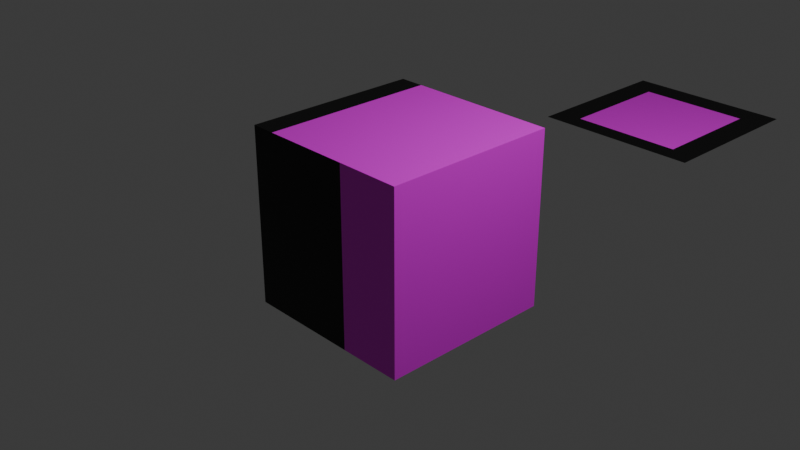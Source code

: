 # Source: UVCrop.blend  (saved by Blender 4.2.67; exported with 4.5.12 LTS)
import bpy
from mathutils import Matrix  # noqa: F401  (used for matrix-valued properties, if any)

bpy.ops.wm.read_factory_settings(use_empty=True)
scene = bpy.context.scene
scene.name = 'Scene'

# ---- collections
col_collection = bpy.data.collections.new('Collection'); scene.collection.children.link(col_collection)

# ---- images (referenced by path relative to the original .blend; pixels are not part of the script)
import os
ASSET_DIR = os.environ.get("B2B_ASSET_DIR", "")  # directory of the original .blend (textures are referenced by path, not embedded)
HERE = os.path.dirname(os.path.abspath(__file__))  # packed textures are extracted next to this script under _unpacked/

def load_image(name, relpath, width, height, colorspace="sRGB"):
    """Load a texture the original file referenced (path relative to the .blend, or extracted next to this script)."""
    p = next((c for c in (os.path.join(HERE, relpath), os.path.join(ASSET_DIR, relpath)) if relpath and os.path.exists(c)), "")
    if p:
        img = bpy.data.images.load(p, check_existing=True)
        img.name = name
    else:  # same state as the original file: an image datablock whose file is absent (Cycles renders it pink)
        img = bpy.data.images.new(name, width, height)
        img.source = "FILE"
        img.filepath = "//" + (relpath or name)
    img.colorspace_settings.name = colorspace
    return img
img_uvchecker = load_image('UVChecker', '', 1024, 1024, 'sRGB')

# ---- materials (node trees are filled in below, after node groups)
mat_uvcroptestmat = bpy.data.materials.new('UVCropTestMat')
mat_uvcroptestmat.alpha_threshold = 0.0
mat_uvcroptestmat.roughness = 0.5
mat_uvcroptestmat.line_color = (0.0, 0.0, 0.0, 1.0)

# ---- node groups
ng_uv_crop = bpy.data.node_groups.new('UV Crop', 'ShaderNodeTree')
_s = ng_uv_crop.interface.new_socket(name='UV', in_out='OUTPUT', socket_type='NodeSocketVector')
_s = ng_uv_crop.interface.new_socket(name='IsInRange', in_out='OUTPUT', socket_type='NodeSocketFloat')
_s = ng_uv_crop.interface.new_socket(name='UV', in_out='INPUT', socket_type='NodeSocketVector')
_s = ng_uv_crop.interface.new_socket(name='Clamp', in_out='INPUT', socket_type='NodeSocketBool')
_s.default_value = True
_s = ng_uv_crop.interface.new_socket(name='Left', in_out='INPUT', socket_type='NodeSocketFloat')
_s = ng_uv_crop.interface.new_socket(name='Right', in_out='INPUT', socket_type='NodeSocketFloat')
_s.default_value = 1.0
_s = ng_uv_crop.interface.new_socket(name='Bottom', in_out='INPUT', socket_type='NodeSocketFloat')
_s = ng_uv_crop.interface.new_socket(name='Top', in_out='INPUT', socket_type='NodeSocketFloat')
_s.default_value = 1.0
_s = ng_uv_crop.interface.new_socket(name='X', in_out='INPUT', socket_type='NodeSocketFloat')
_s = ng_uv_crop.interface.new_socket(name='Y', in_out='INPUT', socket_type='NodeSocketFloat')
_N = ng_uv_crop.nodes; _L = ng_uv_crop.links
n0 = _N.new('NodeGroupOutput'); n0.name = 'Group Output'; n0.location = (1898, -10)
n1 = _N.new('NodeGroupInput'); n1.name = 'Group Input'; n1.location = (-690, 30)
n2 = _N.new('ShaderNodeCombineXYZ'); n2.name = 'Combine XYZ'; n2.location = (1720, 0)
n3 = _N.new('ShaderNodeSeparateXYZ'); n3.name = 'Separate XYZ'; n3.location = (-528, 159)
n4 = _N.new('ShaderNodeMath'); n4.name = 'Math'; n4.location = (-287, 123)
n4.hide = True
n4.operation = 'SUBTRACT'
n5 = _N.new('ShaderNodeMath'); n5.name = 'Math.001'; n5.location = (16, 109)
n5.hide = True
n6 = _N.new('ShaderNodeMath'); n6.name = 'Math.002'; n6.location = (187, 58)
n6.hide = True
n6.operation = 'MODULO'
n7 = _N.new('ShaderNodeMath'); n7.name = 'Math.003'; n7.location = (-255, 74)
n7.hide = True
n7.operation = 'SUBTRACT'
n8 = _N.new('ShaderNodeMath'); n8.name = 'Math.004'; n8.location = (82, -151)
n8.hide = True
n9 = _N.new('ShaderNodeMath'); n9.name = 'Math.005'; n9.location = (-253, 21)
n9.hide = True
n9.operation = 'SUBTRACT'
n10 = _N.new('ShaderNodeMath'); n10.name = 'Math.006'; n10.location = (-81, -67)
n10.hide = True
n10.operation = 'SUBTRACT'
n11 = _N.new('ShaderNodeMath'); n11.name = 'Math.007'; n11.location = (364, -19)
n11.width = 133
n11.hide = True
n12 = _N.new('ShaderNodeMath'); n12.name = 'Math.008'; n12.location = (-259, -197)
n12.hide = True
n12.operation = 'SUBTRACT'
n13 = _N.new('ShaderNodeMath'); n13.name = 'Math.009'; n13.location = (180, -271)
n13.hide = True
n13.operation = 'MODULO'
n14 = _N.new('ShaderNodeMath'); n14.name = 'Math.010'; n14.location = (-133, -279)
n14.hide = True
n14.operation = 'SUBTRACT'
n15 = _N.new('ShaderNodeMath'); n15.name = 'Math.011'; n15.location = (375, -218)
n15.hide = True
n16 = _N.new('NodeReroute'); n16.name = 'Reroute.001'; n16.location = (-365, -97)
n16.width = 16
n16.socket_idname = 'NodeSocketFloat'
n17 = _N.new('NodeReroute'); n17.name = 'Reroute.002'; n17.location = (149, 249)
n17.width = 16
n17.socket_idname = 'NodeSocketBool'
n18 = _N.new('NodeReroute'); n18.name = 'Reroute'; n18.location = (-356, -51)
n18.width = 16
n18.socket_idname = 'NodeSocketFloat'
n19 = _N.new('NodeReroute'); n19.name = 'Reroute.003'; n19.location = (404, 4)
n19.width = 16
n19.socket_idname = 'NodeSocketFloat'
n20 = _N.new('NodeReroute'); n20.name = 'Reroute.004'; n20.location = (360, -97)
n20.width = 16
n20.socket_idname = 'NodeSocketFloat'
n21 = _N.new('ShaderNodeMath'); n21.name = 'Math.013'; n21.location = (456, -76)
n21.width = 133
n21.hide = True
n22 = _N.new('ShaderNodeMath'); n22.name = 'Math.014'; n22.location = (463, -338)
n22.width = 133
n22.hide = True
n23 = _N.new('NodeReroute'); n23.name = 'Reroute.005'; n23.location = (-282, -318)
n23.width = 16
n23.socket_idname = 'NodeSocketFloat'
n24 = _N.new('NodeReroute'); n24.name = 'Reroute.006'; n24.location = (-258, -399)
n24.width = 16
n24.socket_idname = 'NodeSocketFloat'
n25 = _N.new('ShaderNodeMath'); n25.name = 'Math.015'; n25.location = (455, -131)
n25.width = 133
n25.hide = True
n26 = _N.new('NodeReroute'); n26.name = 'Reroute.007'; n26.location = (363, -136)
n26.width = 16
n26.socket_idname = 'NodeSocketFloat'
n27 = _N.new('ShaderNodeMath'); n27.name = 'Math.016'; n27.location = (450, -393)
n27.width = 133
n27.hide = True
n28 = _N.new('NodeReroute'); n28.name = 'Reroute.008'; n28.location = (-254, -346)
n28.width = 16
n28.socket_idname = 'NodeSocketFloat'
n29 = _N.new('ShaderNodeMath'); n29.name = 'Math.017'; n29.location = (962, -307)
n29.hide = True
n29.operation = 'MULTIPLY'
n29.use_clamp = True
n30 = _N.new('ShaderNodeMath'); n30.name = 'Math.012'; n30.location = (667, -67)
n30.hide = True
n30.operation = 'GREATER_THAN'
n31 = _N.new('NodeReroute'); n31.name = 'Reroute.009'; n31.location = (574, 214)
n31.width = 16
n31.socket_idname = 'NodeSocketFloat'
n32 = _N.new('ShaderNodeMath'); n32.name = 'Math.018'; n32.location = (670, -124)
n32.hide = True
n32.operation = 'LESS_THAN'
n33 = _N.new('ShaderNodeMath'); n33.name = 'Math.019'; n33.location = (917, -101)
n33.hide = True
n33.operation = 'MULTIPLY'
n33.use_clamp = True
n34 = _N.new('ShaderNodeMath'); n34.name = 'Math.020'; n34.location = (1355, -482)
n34.hide = True
n34.operation = 'MULTIPLY'
n34.use_clamp = True
n35 = _N.new('ShaderNodeMath'); n35.name = 'Math.021'; n35.location = (655, -323)
n35.hide = True
n35.operation = 'GREATER_THAN'
n36 = _N.new('ShaderNodeMath'); n36.name = 'Math.022'; n36.location = (658, -380)
n36.hide = True
n36.operation = 'LESS_THAN'
n37 = _N.new('NodeReroute'); n37.name = 'Reroute.010'; n37.location = (563, 186)
n37.width = 16
n37.socket_idname = 'NodeSocketFloat'
n38 = _N.new('NodeReroute'); n38.name = 'Reroute.011'; n38.location = (849, 130)
n38.width = 16
n38.socket_idname = 'NodeSocketBool'
n39 = _N.new('ShaderNodeMath'); n39.name = 'Math.023'; n39.location = (1088, 83)
n39.hide = True
n39.use_clamp = True
n40 = _N.new('NodeReroute'); n40.name = 'Reroute.012'; n40.location = (1016, -43)
n40.width = 16
n40.socket_idname = 'NodeSocketFloat'
n41 = _N.new('NodeReroute'); n41.name = 'Reroute.013'; n41.location = (1021, -183)
n41.width = 16
n41.socket_idname = 'NodeSocketFloat'
n42 = _N.new('ShaderNodeMath'); n42.name = 'Math.024'; n42.location = (1151, -319)
n42.hide = True
n42.use_clamp = True
n43 = _N.new('NodeReroute'); n43.name = 'Reroute.014'; n43.location = (478, -272)
n43.width = 16
n43.socket_idname = 'NodeSocketFloat'
n44 = _N.new('ShaderNodeMath'); n44.name = 'Math.025'; n44.location = (902, 144)
n44.hide = True
n44.operation = 'SUBTRACT'
n44.inputs[0].default_value = 1.0
n45 = _N.new('ShaderNodeMath'); n45.name = 'Math.026'; n45.location = (1300, 160)
n45.hide = True
n45.operation = 'MULTIPLY'
n46 = _N.new('ShaderNodeMath'); n46.name = 'Math.027'; n46.location = (1480, 140)
n46.hide = True
n47 = _N.new('ShaderNodeMath'); n47.name = 'Math.028'; n47.location = (1280, 80)
n47.hide = True
n47.operation = 'SUBTRACT'
n47.inputs[0].default_value = 1.0
n48 = _N.new('ShaderNodeMath'); n48.name = 'Math.029'; n48.location = (1400, 40)
n48.hide = True
n48.operation = 'MULTIPLY'
n49 = _N.new('ShaderNodeMath'); n49.name = 'Math.030'; n49.location = (1360, -140)
n49.hide = True
n49.operation = 'MULTIPLY'
n50 = _N.new('ShaderNodeMath'); n50.name = 'Math.031'; n50.location = (1540, -160)
n50.hide = True
n51 = _N.new('ShaderNodeMath'); n51.name = 'Math.032'; n51.location = (1340, -220)
n51.hide = True
n51.operation = 'SUBTRACT'
n51.inputs[0].default_value = 1.0
n52 = _N.new('ShaderNodeMath'); n52.name = 'Math.033'; n52.location = (1440, -280)
n52.hide = True
n52.operation = 'MULTIPLY'
_L.new(n2.outputs[0], n0.inputs[0])
_L.new(n1.outputs[0], n3.inputs[0])
_L.new(n3.outputs[0], n4.inputs[0])
_L.new(n1.outputs[6], n4.inputs[1])
_L.new(n4.outputs[0], n5.inputs[0])
_L.new(n5.outputs[0], n6.inputs[0])
_L.new(n3.outputs[1], n7.inputs[0])
_L.new(n1.outputs[7], n7.inputs[1])
_L.new(n7.outputs[0], n8.inputs[0])
_L.new(n1.outputs[3], n9.inputs[0])
_L.new(n18.outputs[0], n9.inputs[1])
_L.new(n9.outputs[0], n10.inputs[0])
_L.new(n18.outputs[0], n10.inputs[1])
_L.new(n6.outputs[0], n11.inputs[0])
_L.new(n18.outputs[0], n11.inputs[1])
_L.new(n8.outputs[0], n13.inputs[0])
_L.new(n12.outputs[0], n13.inputs[1])
_L.new(n14.outputs[0], n8.inputs[1])
_L.new(n16.outputs[0], n14.inputs[1])
_L.new(n16.outputs[0], n12.inputs[1])
_L.new(n1.outputs[5], n12.inputs[0])
_L.new(n13.outputs[0], n15.inputs[1])
_L.new(n16.outputs[0], n15.inputs[0])
_L.new(n1.outputs[4], n16.inputs[0])
_L.new(n10.outputs[0], n5.inputs[1])
_L.new(n9.outputs[0], n6.inputs[1])
_L.new(n1.outputs[1], n17.inputs[0])
_L.new(n1.outputs[2], n18.inputs[0])
_L.new(n12.outputs[0], n14.inputs[0])
_L.new(n18.outputs[0], n19.inputs[0])
_L.new(n1.outputs[6], n20.inputs[0])
_L.new(n19.outputs[0], n21.inputs[0])
_L.new(n20.outputs[0], n21.inputs[1])
_L.new(n23.outputs[0], n22.inputs[0])
_L.new(n16.outputs[0], n23.inputs[0])
_L.new(n24.outputs[0], n22.inputs[1])
_L.new(n1.outputs[7], n24.inputs[0])
_L.new(n20.outputs[0], n25.inputs[1])
_L.new(n26.outputs[0], n25.inputs[0])
_L.new(n1.outputs[3], n26.inputs[0])
_L.new(n24.outputs[0], n27.inputs[1])
_L.new(n28.outputs[0], n27.inputs[0])
_L.new(n1.outputs[5], n28.inputs[0])
_L.new(n3.outputs[0], n31.inputs[0])
_L.new(n31.outputs[0], n30.inputs[0])
_L.new(n21.outputs[0], n30.inputs[1])
_L.new(n31.outputs[0], n32.inputs[0])
_L.new(n25.outputs[0], n32.inputs[1])
_L.new(n30.outputs[0], n33.inputs[0])
_L.new(n32.outputs[0], n33.inputs[1])
_L.new(n29.outputs[0], n34.inputs[1])
_L.new(n34.outputs[0], n0.inputs[1])
_L.new(n22.outputs[0], n35.inputs[1])
_L.new(n27.outputs[0], n36.inputs[1])
_L.new(n37.outputs[0], n35.inputs[0])
_L.new(n3.outputs[1], n37.inputs[0])
_L.new(n37.outputs[0], n36.inputs[0])
_L.new(n35.outputs[0], n29.inputs[0])
_L.new(n36.outputs[0], n29.inputs[1])
_L.new(n17.outputs[0], n38.inputs[0])
_L.new(n33.outputs[0], n34.inputs[0])
_L.new(n11.outputs[0], n40.inputs[0])
_L.new(n15.outputs[0], n41.inputs[0])
_L.new(n33.outputs[0], n39.inputs[1])
_L.new(n29.outputs[0], n42.inputs[1])
_L.new(n16.outputs[0], n43.inputs[0])
_L.new(n38.outputs[0], n44.inputs[1])
_L.new(n44.outputs[0], n39.inputs[0])
_L.new(n44.outputs[0], n42.inputs[0])
_L.new(n45.outputs[0], n46.inputs[0])
_L.new(n47.outputs[0], n48.inputs[0])
_L.new(n48.outputs[0], n46.inputs[1])
_L.new(n39.outputs[0], n45.inputs[0])
_L.new(n40.outputs[0], n45.inputs[1])
_L.new(n39.outputs[0], n47.inputs[1])
_L.new(n19.outputs[0], n48.inputs[1])
_L.new(n46.outputs[0], n2.inputs[0])
_L.new(n49.outputs[0], n50.inputs[0])
_L.new(n51.outputs[0], n52.inputs[0])
_L.new(n52.outputs[0], n50.inputs[1])
_L.new(n42.outputs[0], n49.inputs[0])
_L.new(n41.outputs[0], n49.inputs[1])
_L.new(n42.outputs[0], n51.inputs[1])
_L.new(n43.outputs[0], n52.inputs[1])
_L.new(n50.outputs[0], n2.inputs[1])
n0.is_active_output = True

# ---- material node trees
mat_uvcroptestmat.use_nodes = True; mat_uvcroptestmat.node_tree.nodes.clear()
_N = mat_uvcroptestmat.node_tree.nodes; _L = mat_uvcroptestmat.node_tree.links
n0 = _N.new('ShaderNodeOutputMaterial'); n0.name = 'Material Output'; n0.location = (405, 300)
n1 = _N.new('ShaderNodeBsdfPrincipled'); n1.name = 'Principled BSDF'; n1.location = (115, 300)
n1.inputs[3].default_value = 1.45
n2 = _N.new('ShaderNodeTexImage'); n2.name = 'Image Texture'; n2.location = (-328, 391)
n2.image = img_uvchecker
n3 = _N.new('ShaderNodeGroup'); n3.name = 'Group'; n3.location = (-570, 202)
n3.label = 'UV Crop'
n3.node_tree = ng_uv_crop
n3.inputs[1].default_value = True
n3.inputs[2].default_value = 0.08
n3.inputs[3].default_value = 0.8
n3.inputs[4].default_value = 0.16
n3.inputs[5].default_value = 0.84
n3.inputs[6].default_value = 0.04
n3.inputs[7].default_value = 0.0
n4 = _N.new('ShaderNodeUVMap'); n4.name = 'UV Map'; n4.location = (-811, 103)
n5 = _N.new('ShaderNodeVectorMath'); n5.name = 'Vector Math'; n5.location = (-46, 184)
n5.operation = 'MULTIPLY'
_L.new(n1.outputs[0], n0.inputs[0])
_L.new(n4.outputs[0], n3.inputs[0])
_L.new(n3.outputs[0], n2.inputs[0])
_L.new(n3.outputs[1], n5.inputs[1])
_L.new(n2.outputs[0], n5.inputs[0])
_L.new(n5.outputs[0], n1.inputs[0])
n0.is_active_output = True

# ---- world
world_world = bpy.data.worlds.new('World'); scene.world = world_world
world_world.use_nodes = True; world_world.node_tree.nodes.clear()
_N = world_world.node_tree.nodes; _L = world_world.node_tree.links
n0 = _N.new('ShaderNodeOutputWorld'); n0.name = 'World Output'; n0.location = (300, 300)
n1 = _N.new('ShaderNodeBackground'); n1.name = 'Background'; n1.location = (10, 300)
n1.inputs[0].default_value = (0.05088, 0.05088, 0.05088, 1.0)
_L.new(n1.outputs[0], n0.inputs[0])
n0.is_active_output = True
world_world.color = (0.05088, 0.05088, 0.05088)
world_world.sun_shadow_jitter_overblur = 0.0

# ---- cameras
cam_camera = bpy.data.cameras.new('Camera')
cam_camera.clip_end = 100.0
cam_camera.ortho_scale = 7.314

# ---- lights
light_light = bpy.data.lights.new('Light', 'POINT')
light_light.energy = 1000.0
light_light.shadow_soft_size = 0.1

# ---- meshes
me_cube = bpy.data.meshes.new('Cube')
me_cube.from_pydata([(1.0, 1.0, 1.0), (1.0, 1.0, -1.0), (1.0, -1.0, 1.0), (1.0, -1.0, -1.0), (-1.0, 1.0, 1.0), (-1.0, 1.0, -1.0), (-1.0, -1.0, 1.0), (-1.0, -1.0, -1.0)], [], [(0, 4, 6, 2), (3, 2, 6, 7), (7, 6, 4, 5), (5, 1, 3, 7), (1, 0, 2, 3), (5, 4, 0, 1)])
_uv = me_cube.uv_layers.new(name='UVMap')
_uv.uv.foreach_set('vector', [0.625, 0.5, 0.875, 0.5, 0.875, 0.75, 0.625, 0.75, 0.375, 0.75, 0.625, 0.75, 0.625, 1.0, 0.375, 1.0, 0.375, 0.0, 0.625, 0.0, 0.625, 0.25, 0.375, 0.25, 0.125, 0.5, 0.375, 0.5, 0.375, 0.75, 0.125, 0.75, 0.375, 0.5, 0.625, 0.5, 0.625, 0.75, 0.375, 0.75, 0.375, 0.25, 0.625, 0.25, 0.625, 0.5, 0.375, 0.5])
me_cube.materials.append(mat_uvcroptestmat)
me_cube.use_mirror_vertex_groups = False
me_cube.update()
me_plane = bpy.data.meshes.new('Plane')
me_plane.from_pydata([(-1.0, -1.0, 0.0), (1.0, -1.0, 0.0), (-1.0, 1.0, 0.0), (1.0, 1.0, 0.0)], [], [(0, 1, 3, 2)])
_uv = me_plane.uv_layers.new(name='UVMap')
_uv.uv.foreach_set('vector', [0.0, 0.0, 1.0, 0.0, 1.0, 1.0, 0.0, 1.0])
me_plane.materials.append(mat_uvcroptestmat)
me_plane.update()

# ---- objects
ob_cube = bpy.data.objects.new('Cube', me_cube)
ob_light = bpy.data.objects.new('Light', light_light)
ob_camera = bpy.data.objects.new('Camera', cam_camera)
ob_plane = bpy.data.objects.new('Plane', me_plane)

# ---- transforms, parenting, visibility, modifiers, constraints
ob_cube.location = (0.0, 0.0, 0.0)
ob_cube.lock_rotations_4d = False
ob_cube.empty_display_type = 'ARROWS'
ob_cube.lineart.crease_threshold = 0.0
ob_light.location = (4.076, 1.005, 5.904)
ob_light.rotation_euler = (0.6503, 0.05522, 1.866)
ob_light.lock_rotations_4d = False
ob_light.empty_display_type = 'ARROWS'
ob_light.color = (0.0, 0.0, 0.0, 0.0)
ob_light.lineart.crease_threshold = 0.0
ob_camera.location = (7.359, -6.926, 4.958)
ob_camera.rotation_euler = (1.109, 0.0, 0.8149)
ob_camera.lock_rotations_4d = False
ob_camera.empty_display_type = 'ARROWS'
ob_camera.color = (0.0, 0.0, 0.0, 0.0)
ob_camera.display_type = 'WIRE'
ob_camera.lineart.crease_threshold = 0.0
ob_plane.location = (0.1698, 4.323, 2.98e-08)
ob_plane.rotation_euler = (0.0, -0.0, 1.571)

# ---- collection membership
col_collection.objects.link(ob_cube)
col_collection.objects.link(ob_light)
col_collection.objects.link(ob_camera)
col_collection.objects.link(ob_plane)

# ---- scene / render settings (as saved in the file)
scene.camera = ob_camera
scene.frame_start = 1; scene.frame_end = 250; scene.frame_set(1)
scene.render.engine = 'BLENDER_EEVEE_NEXT'
bpy.context.view_layer.update()
